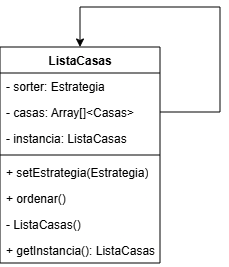

The diagram above was exported from draw.io. Its source (the exported page's mxGraphModel, read from the mxfile embedded in the PNG):
<mxGraphModel dx="542" dy="327" grid="1" gridSize="10" guides="1" tooltips="1" connect="1" arrows="1" fold="1" page="1" pageScale="1" pageWidth="827" pageHeight="1169" math="0" shadow="0">
  <root>
    <mxCell id="0" />
    <mxCell id="1" parent="0" />
    <mxCell id="tjdYR4gey0bhaNhMHLlb-1" parent="1" style="swimlane;fontStyle=1;align=center;verticalAlign=top;childLayout=stackLayout;horizontal=1;startSize=26;horizontalStack=0;resizeParent=1;resizeParentMax=0;resizeLast=0;collapsible=1;marginBottom=0;whiteSpace=wrap;html=1;" value="ListaCasas" vertex="1">
      <mxGeometry height="216" width="160" x="340" y="260" as="geometry" />
    </mxCell>
    <mxCell id="tjdYR4gey0bhaNhMHLlb-2" parent="tjdYR4gey0bhaNhMHLlb-1" style="text;strokeColor=none;fillColor=none;align=left;verticalAlign=top;spacingLeft=4;spacingRight=4;overflow=hidden;rotatable=0;points=[[0,0.5],[1,0.5]];portConstraint=eastwest;whiteSpace=wrap;html=1;" value="- sorter: Estrategia" vertex="1">
      <mxGeometry height="26" width="160" y="26" as="geometry" />
    </mxCell>
    <mxCell id="tjdYR4gey0bhaNhMHLlb-3" parent="tjdYR4gey0bhaNhMHLlb-1" style="text;strokeColor=none;fillColor=none;align=left;verticalAlign=top;spacingLeft=4;spacingRight=4;overflow=hidden;rotatable=0;points=[[0,0.5],[1,0.5]];portConstraint=eastwest;whiteSpace=wrap;html=1;" value="- casas: Array[]&amp;lt;Casas&amp;gt;" vertex="1">
      <mxGeometry height="26" width="160" y="52" as="geometry" />
    </mxCell>
    <mxCell id="tjdYR4gey0bhaNhMHLlb-8" parent="tjdYR4gey0bhaNhMHLlb-1" style="text;strokeColor=none;fillColor=none;align=left;verticalAlign=top;spacingLeft=4;spacingRight=4;overflow=hidden;rotatable=0;points=[[0,0.5],[1,0.5]];portConstraint=eastwest;whiteSpace=wrap;html=1;" value="- instancia: ListaCasas" vertex="1">
      <mxGeometry height="26" width="160" y="78" as="geometry" />
    </mxCell>
    <mxCell id="tjdYR4gey0bhaNhMHLlb-4" parent="tjdYR4gey0bhaNhMHLlb-1" style="line;strokeWidth=1;fillColor=none;align=left;verticalAlign=middle;spacingTop=-1;spacingLeft=3;spacingRight=3;rotatable=0;labelPosition=right;points=[];portConstraint=eastwest;strokeColor=inherit;" value="" vertex="1">
      <mxGeometry height="8" width="160" y="104" as="geometry" />
    </mxCell>
    <mxCell id="tjdYR4gey0bhaNhMHLlb-5" parent="tjdYR4gey0bhaNhMHLlb-1" style="text;strokeColor=none;fillColor=none;align=left;verticalAlign=top;spacingLeft=4;spacingRight=4;overflow=hidden;rotatable=0;points=[[0,0.5],[1,0.5]];portConstraint=eastwest;whiteSpace=wrap;html=1;" value="+ setEstrategia(Estrategia)" vertex="1">
      <mxGeometry height="26" width="160" y="112" as="geometry" />
    </mxCell>
    <mxCell id="tjdYR4gey0bhaNhMHLlb-6" parent="tjdYR4gey0bhaNhMHLlb-1" style="text;strokeColor=none;fillColor=none;align=left;verticalAlign=top;spacingLeft=4;spacingRight=4;overflow=hidden;rotatable=0;points=[[0,0.5],[1,0.5]];portConstraint=eastwest;whiteSpace=wrap;html=1;" value="+ ordenar()" vertex="1">
      <mxGeometry height="26" width="160" y="138" as="geometry" />
    </mxCell>
    <mxCell id="tjdYR4gey0bhaNhMHLlb-7" edge="1" parent="tjdYR4gey0bhaNhMHLlb-1" source="tjdYR4gey0bhaNhMHLlb-3" style="endArrow=classic;html=1;rounded=0;exitX=1;exitY=0.5;exitDx=0;exitDy=0;entryX=0.5;entryY=0;entryDx=0;entryDy=0;" target="tjdYR4gey0bhaNhMHLlb-1" value="">
      <mxGeometry height="50" relative="1" width="50" as="geometry">
        <Array as="points">
          <mxPoint x="220" y="65" />
          <mxPoint x="220" y="-40" />
          <mxPoint x="80" y="-40" />
        </Array>
        <mxPoint x="50" y="90" as="sourcePoint" />
        <mxPoint x="100" y="40" as="targetPoint" />
      </mxGeometry>
    </mxCell>
    <mxCell id="tjdYR4gey0bhaNhMHLlb-9" parent="tjdYR4gey0bhaNhMHLlb-1" style="text;strokeColor=none;fillColor=none;align=left;verticalAlign=top;spacingLeft=4;spacingRight=4;overflow=hidden;rotatable=0;points=[[0,0.5],[1,0.5]];portConstraint=eastwest;whiteSpace=wrap;html=1;" value="- ListaCasas()" vertex="1">
      <mxGeometry height="26" width="160" y="164" as="geometry" />
    </mxCell>
    <mxCell id="tjdYR4gey0bhaNhMHLlb-10" parent="tjdYR4gey0bhaNhMHLlb-1" style="text;strokeColor=none;fillColor=none;align=left;verticalAlign=top;spacingLeft=4;spacingRight=4;overflow=hidden;rotatable=0;points=[[0,0.5],[1,0.5]];portConstraint=eastwest;whiteSpace=wrap;html=1;" value="+ getInstancia(): ListaCasas" vertex="1">
      <mxGeometry height="26" width="160" y="190" as="geometry" />
    </mxCell>
  </root>
</mxGraphModel>